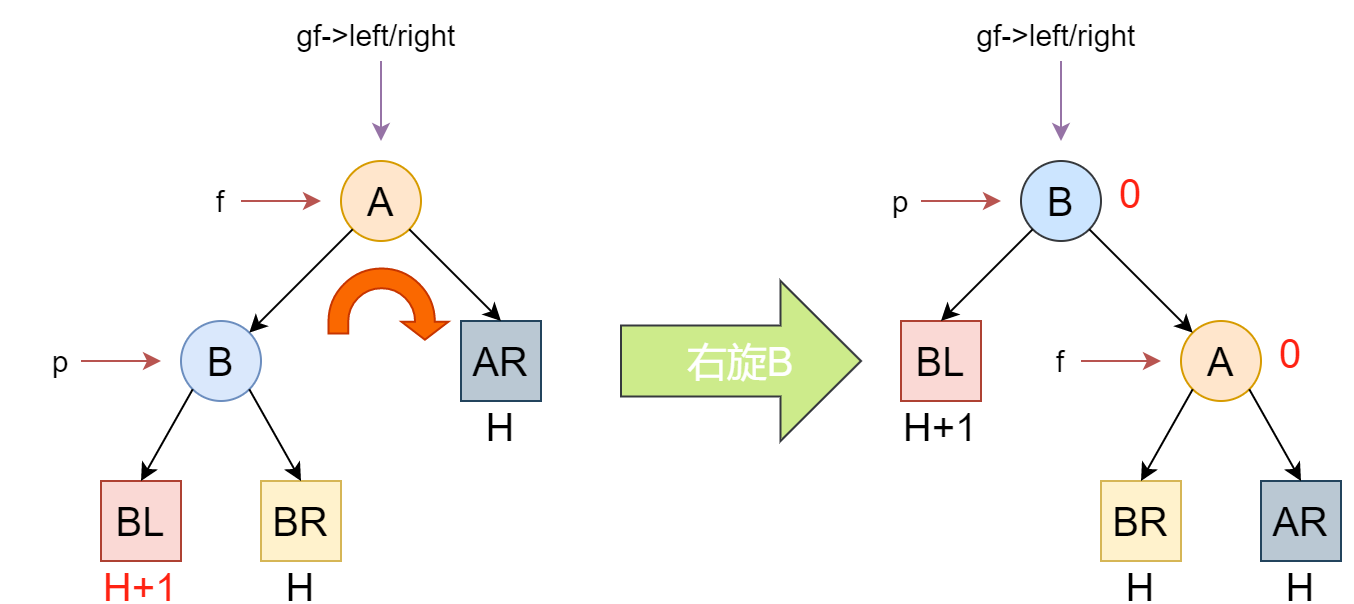

The diagram above was exported from draw.io. Its source (the exported page's mxGraphModel, read from the mxfile embedded in the PNG):
<mxGraphModel dx="716" dy="442" grid="1" gridSize="10" guides="1" tooltips="1" connect="1" arrows="1" fold="1" page="1" pageScale="1" pageWidth="827" pageHeight="1169" math="0" shadow="0">
  <root>
    <mxCell id="0" />
    <mxCell id="1" parent="0" />
    <mxCell id="QxCEkqs-5vy_bPvNBIya-31" value="&lt;font style=&quot;font-size: 20px;&quot;&gt;A&lt;/font&gt;" style="ellipse;whiteSpace=wrap;html=1;aspect=fixed;fillColor=#ffe6cc;strokeColor=#d79b00;" vertex="1" parent="1">
      <mxGeometry x="200" y="960" width="40" height="40" as="geometry" />
    </mxCell>
    <mxCell id="QxCEkqs-5vy_bPvNBIya-32" value="&lt;font style=&quot;font-size: 20px;&quot;&gt;B&lt;/font&gt;" style="ellipse;whiteSpace=wrap;html=1;aspect=fixed;fillColor=#dae8fc;strokeColor=#6c8ebf;" vertex="1" parent="1">
      <mxGeometry x="120" y="1040" width="40" height="40" as="geometry" />
    </mxCell>
    <mxCell id="QxCEkqs-5vy_bPvNBIya-33" value="AR" style="whiteSpace=wrap;html=1;aspect=fixed;fontSize=20;fillColor=#bac8d3;strokeColor=#23445d;" vertex="1" parent="1">
      <mxGeometry x="260" y="1040" width="40" height="40" as="geometry" />
    </mxCell>
    <mxCell id="QxCEkqs-5vy_bPvNBIya-34" value="BL" style="whiteSpace=wrap;html=1;aspect=fixed;fontSize=20;fillColor=#fad9d5;strokeColor=#ae4132;" vertex="1" parent="1">
      <mxGeometry x="80" y="1120" width="40" height="40" as="geometry" />
    </mxCell>
    <mxCell id="QxCEkqs-5vy_bPvNBIya-35" value="BR" style="whiteSpace=wrap;html=1;aspect=fixed;fontSize=20;fillColor=#fff2cc;strokeColor=#d6b656;" vertex="1" parent="1">
      <mxGeometry x="160" y="1120" width="40" height="40" as="geometry" />
    </mxCell>
    <mxCell id="QxCEkqs-5vy_bPvNBIya-36" value="H+1" style="text;strokeColor=none;fillColor=none;align=center;verticalAlign=middle;spacingLeft=4;spacingRight=4;overflow=hidden;points=[[0,0.5],[1,0.5]];portConstraint=eastwest;rotatable=0;fontSize=20;fontColor=#FF2212;" vertex="1" parent="1">
      <mxGeometry x="75" y="1160" width="50" height="20" as="geometry" />
    </mxCell>
    <mxCell id="QxCEkqs-5vy_bPvNBIya-37" value="H" style="text;strokeColor=none;fillColor=none;align=center;verticalAlign=middle;spacingLeft=4;spacingRight=4;overflow=hidden;points=[[0,0.5],[1,0.5]];portConstraint=eastwest;rotatable=0;fontSize=20;fontColor=#000000;" vertex="1" parent="1">
      <mxGeometry x="155" y="1160" width="50" height="20" as="geometry" />
    </mxCell>
    <mxCell id="QxCEkqs-5vy_bPvNBIya-38" value="" style="endArrow=classic;html=1;rounded=0;fontSize=20;fontColor=#000000;exitX=0;exitY=1;exitDx=0;exitDy=0;entryX=1;entryY=0;entryDx=0;entryDy=0;" edge="1" parent="1" source="QxCEkqs-5vy_bPvNBIya-31" target="QxCEkqs-5vy_bPvNBIya-32">
      <mxGeometry width="50" height="50" relative="1" as="geometry">
        <mxPoint x="390" y="1190" as="sourcePoint" />
        <mxPoint x="440" y="1140" as="targetPoint" />
      </mxGeometry>
    </mxCell>
    <mxCell id="QxCEkqs-5vy_bPvNBIya-39" value="" style="endArrow=classic;html=1;rounded=0;fontSize=20;fontColor=#000000;exitX=1;exitY=1;exitDx=0;exitDy=0;entryX=0.5;entryY=0;entryDx=0;entryDy=0;" edge="1" parent="1" source="QxCEkqs-5vy_bPvNBIya-31" target="QxCEkqs-5vy_bPvNBIya-33">
      <mxGeometry width="50" height="50" relative="1" as="geometry">
        <mxPoint x="390" y="1190" as="sourcePoint" />
        <mxPoint x="440" y="1140" as="targetPoint" />
      </mxGeometry>
    </mxCell>
    <mxCell id="QxCEkqs-5vy_bPvNBIya-40" value="" style="endArrow=classic;html=1;rounded=0;fontSize=20;fontColor=#000000;exitX=1;exitY=1;exitDx=0;exitDy=0;entryX=0.5;entryY=0;entryDx=0;entryDy=0;" edge="1" parent="1" source="QxCEkqs-5vy_bPvNBIya-32" target="QxCEkqs-5vy_bPvNBIya-35">
      <mxGeometry width="50" height="50" relative="1" as="geometry">
        <mxPoint x="390" y="1190" as="sourcePoint" />
        <mxPoint x="440" y="1140" as="targetPoint" />
      </mxGeometry>
    </mxCell>
    <mxCell id="QxCEkqs-5vy_bPvNBIya-41" value="" style="endArrow=classic;html=1;rounded=0;fontSize=20;fontColor=#000000;exitX=0;exitY=1;exitDx=0;exitDy=0;entryX=0.5;entryY=0;entryDx=0;entryDy=0;" edge="1" parent="1" source="QxCEkqs-5vy_bPvNBIya-32" target="QxCEkqs-5vy_bPvNBIya-34">
      <mxGeometry width="50" height="50" relative="1" as="geometry">
        <mxPoint x="390" y="1190" as="sourcePoint" />
        <mxPoint x="440" y="1140" as="targetPoint" />
      </mxGeometry>
    </mxCell>
    <mxCell id="QxCEkqs-5vy_bPvNBIya-42" value="H" style="text;strokeColor=none;fillColor=none;align=center;verticalAlign=middle;spacingLeft=4;spacingRight=4;overflow=hidden;points=[[0,0.5],[1,0.5]];portConstraint=eastwest;rotatable=0;fontSize=20;fontColor=#000000;" vertex="1" parent="1">
      <mxGeometry x="255" y="1080" width="50" height="20" as="geometry" />
    </mxCell>
    <mxCell id="QxCEkqs-5vy_bPvNBIya-45" value="" style="html=1;shadow=0;dashed=0;align=center;verticalAlign=middle;shape=mxgraph.arrows2.uTurnArrow;dy=4.93;arrowHead=23.55;dx2=9.02;fontSize=20;fontColor=#000000;rotation=90;fillColor=#fa6800;strokeColor=#C73500;" vertex="1" parent="1">
      <mxGeometry x="207.5" y="1000" width="32.5" height="60" as="geometry" />
    </mxCell>
    <mxCell id="QxCEkqs-5vy_bPvNBIya-48" value="&lt;font color=&quot;#ffffff&quot;&gt;右旋B&lt;/font&gt;" style="shape=singleArrow;whiteSpace=wrap;html=1;fontSize=20;arrowWidth=0.4441171085133192;arrowSize=0.33578395469515904;fillColor=#cdeb8b;strokeColor=#36393d;" vertex="1" parent="1">
      <mxGeometry x="340" y="1020" width="120" height="80" as="geometry" />
    </mxCell>
    <mxCell id="QxCEkqs-5vy_bPvNBIya-49" value="&lt;span style=&quot;font-size: 20px;&quot;&gt;B&lt;/span&gt;" style="ellipse;whiteSpace=wrap;html=1;aspect=fixed;fillColor=#cce5ff;strokeColor=#36393d;" vertex="1" parent="1">
      <mxGeometry x="540" y="960" width="40" height="40" as="geometry" />
    </mxCell>
    <mxCell id="QxCEkqs-5vy_bPvNBIya-50" value="&lt;span style=&quot;font-size: 20px;&quot;&gt;A&lt;/span&gt;" style="ellipse;whiteSpace=wrap;html=1;aspect=fixed;fillColor=#ffe6cc;strokeColor=#d79b00;" vertex="1" parent="1">
      <mxGeometry x="620" y="1040" width="40" height="40" as="geometry" />
    </mxCell>
    <mxCell id="QxCEkqs-5vy_bPvNBIya-51" value="BL" style="whiteSpace=wrap;html=1;aspect=fixed;fontSize=20;fillColor=#fad9d5;strokeColor=#ae4132;" vertex="1" parent="1">
      <mxGeometry x="480" y="1040" width="40" height="40" as="geometry" />
    </mxCell>
    <mxCell id="QxCEkqs-5vy_bPvNBIya-52" value="BR" style="whiteSpace=wrap;html=1;aspect=fixed;fontSize=20;fillColor=#fff2cc;strokeColor=#d6b656;" vertex="1" parent="1">
      <mxGeometry x="580" y="1120" width="40" height="40" as="geometry" />
    </mxCell>
    <mxCell id="QxCEkqs-5vy_bPvNBIya-53" value="AR" style="whiteSpace=wrap;html=1;aspect=fixed;fontSize=20;fillColor=#bac8d3;strokeColor=#23445d;" vertex="1" parent="1">
      <mxGeometry x="660" y="1120" width="40" height="40" as="geometry" />
    </mxCell>
    <mxCell id="QxCEkqs-5vy_bPvNBIya-54" value="H+1" style="text;strokeColor=none;fillColor=none;align=center;verticalAlign=middle;spacingLeft=4;spacingRight=4;overflow=hidden;points=[[0,0.5],[1,0.5]];portConstraint=eastwest;rotatable=0;fontSize=20;fontColor=#000000;" vertex="1" parent="1">
      <mxGeometry x="475" y="1080" width="50" height="20" as="geometry" />
    </mxCell>
    <mxCell id="QxCEkqs-5vy_bPvNBIya-55" value="H" style="text;strokeColor=none;fillColor=none;align=center;verticalAlign=middle;spacingLeft=4;spacingRight=4;overflow=hidden;points=[[0,0.5],[1,0.5]];portConstraint=eastwest;rotatable=0;fontSize=20;fontColor=#000000;" vertex="1" parent="1">
      <mxGeometry x="575" y="1160" width="50" height="20" as="geometry" />
    </mxCell>
    <mxCell id="QxCEkqs-5vy_bPvNBIya-56" value="" style="endArrow=classic;html=1;rounded=0;fontSize=20;fontColor=#000000;exitX=1;exitY=1;exitDx=0;exitDy=0;entryX=0;entryY=0;entryDx=0;entryDy=0;" edge="1" parent="1" source="QxCEkqs-5vy_bPvNBIya-49" target="QxCEkqs-5vy_bPvNBIya-50">
      <mxGeometry width="50" height="50" relative="1" as="geometry">
        <mxPoint x="720" y="1190" as="sourcePoint" />
        <mxPoint x="770" y="1140" as="targetPoint" />
      </mxGeometry>
    </mxCell>
    <mxCell id="QxCEkqs-5vy_bPvNBIya-57" value="" style="endArrow=classic;html=1;rounded=0;fontSize=20;fontColor=#000000;exitX=0;exitY=1;exitDx=0;exitDy=0;entryX=0.5;entryY=0;entryDx=0;entryDy=0;" edge="1" parent="1" source="QxCEkqs-5vy_bPvNBIya-49" target="QxCEkqs-5vy_bPvNBIya-51">
      <mxGeometry width="50" height="50" relative="1" as="geometry">
        <mxPoint x="720" y="1190" as="sourcePoint" />
        <mxPoint x="770" y="1140" as="targetPoint" />
      </mxGeometry>
    </mxCell>
    <mxCell id="QxCEkqs-5vy_bPvNBIya-58" value="" style="endArrow=classic;html=1;rounded=0;fontSize=20;fontColor=#000000;exitX=1;exitY=1;exitDx=0;exitDy=0;entryX=0.5;entryY=0;entryDx=0;entryDy=0;" edge="1" parent="1" source="QxCEkqs-5vy_bPvNBIya-50" target="QxCEkqs-5vy_bPvNBIya-53">
      <mxGeometry width="50" height="50" relative="1" as="geometry">
        <mxPoint x="720" y="1190" as="sourcePoint" />
        <mxPoint x="770" y="1140" as="targetPoint" />
      </mxGeometry>
    </mxCell>
    <mxCell id="QxCEkqs-5vy_bPvNBIya-59" value="" style="endArrow=classic;html=1;rounded=0;fontSize=20;fontColor=#000000;exitX=0;exitY=1;exitDx=0;exitDy=0;entryX=0.5;entryY=0;entryDx=0;entryDy=0;" edge="1" parent="1" source="QxCEkqs-5vy_bPvNBIya-50" target="QxCEkqs-5vy_bPvNBIya-52">
      <mxGeometry width="50" height="50" relative="1" as="geometry">
        <mxPoint x="720" y="1190" as="sourcePoint" />
        <mxPoint x="770" y="1140" as="targetPoint" />
      </mxGeometry>
    </mxCell>
    <mxCell id="QxCEkqs-5vy_bPvNBIya-60" value="H" style="text;strokeColor=none;fillColor=none;align=center;verticalAlign=middle;spacingLeft=4;spacingRight=4;overflow=hidden;points=[[0,0.5],[1,0.5]];portConstraint=eastwest;rotatable=0;fontSize=20;fontColor=#000000;" vertex="1" parent="1">
      <mxGeometry x="655" y="1160" width="50" height="20" as="geometry" />
    </mxCell>
    <mxCell id="QxCEkqs-5vy_bPvNBIya-61" value="0" style="text;strokeColor=none;fillColor=none;align=center;verticalAlign=middle;spacingLeft=4;spacingRight=4;overflow=hidden;points=[[0,0.5],[1,0.5]];portConstraint=eastwest;rotatable=0;fontSize=20;fontColor=#FF2212;" vertex="1" parent="1">
      <mxGeometry x="650" y="1040" width="50" height="30" as="geometry" />
    </mxCell>
    <mxCell id="QxCEkqs-5vy_bPvNBIya-62" value="0" style="text;strokeColor=none;fillColor=none;align=center;verticalAlign=middle;spacingLeft=4;spacingRight=4;overflow=hidden;points=[[0,0.5],[1,0.5]];portConstraint=eastwest;rotatable=0;fontSize=20;fontColor=#FF2212;" vertex="1" parent="1">
      <mxGeometry x="570" y="960" width="50" height="30" as="geometry" />
    </mxCell>
    <mxCell id="QxCEkqs-5vy_bPvNBIya-64" value="" style="endArrow=classic;html=1;rounded=0;fontSize=20;fontColor=#FF2212;fillColor=#e1d5e7;strokeColor=#9673a6;" edge="1" parent="1">
      <mxGeometry width="50" height="50" relative="1" as="geometry">
        <mxPoint x="220" y="910" as="sourcePoint" />
        <mxPoint x="220" y="950" as="targetPoint" />
      </mxGeometry>
    </mxCell>
    <mxCell id="QxCEkqs-5vy_bPvNBIya-65" value="&lt;font color=&quot;#000000&quot; style=&quot;font-size: 15px;&quot;&gt;gf-&amp;gt;left/right&amp;nbsp;&lt;/font&gt;" style="text;html=1;strokeColor=none;fillColor=none;align=center;verticalAlign=middle;whiteSpace=wrap;rounded=0;fontSize=20;fontColor=#FF2212;" vertex="1" parent="1">
      <mxGeometry x="130" y="880" width="180" height="30" as="geometry" />
    </mxCell>
    <mxCell id="QxCEkqs-5vy_bPvNBIya-67" value="" style="endArrow=classic;html=1;rounded=0;fontSize=15;fontColor=#000000;fillColor=#f8cecc;strokeColor=#b85450;" edge="1" parent="1">
      <mxGeometry width="50" height="50" relative="1" as="geometry">
        <mxPoint x="150" y="980" as="sourcePoint" />
        <mxPoint x="190" y="980" as="targetPoint" />
      </mxGeometry>
    </mxCell>
    <mxCell id="QxCEkqs-5vy_bPvNBIya-68" value="f" style="text;html=1;strokeColor=none;fillColor=none;align=center;verticalAlign=middle;whiteSpace=wrap;rounded=0;fontSize=15;fontColor=#000000;" vertex="1" parent="1">
      <mxGeometry x="110" y="965" width="60" height="30" as="geometry" />
    </mxCell>
    <mxCell id="QxCEkqs-5vy_bPvNBIya-69" value="" style="endArrow=classic;html=1;rounded=0;fontSize=15;fontColor=#000000;fillColor=#f8cecc;strokeColor=#b85450;" edge="1" parent="1">
      <mxGeometry width="50" height="50" relative="1" as="geometry">
        <mxPoint x="70.00000000000011" y="1060" as="sourcePoint" />
        <mxPoint x="110.00000000000011" y="1060" as="targetPoint" />
      </mxGeometry>
    </mxCell>
    <mxCell id="QxCEkqs-5vy_bPvNBIya-70" value="p" style="text;html=1;strokeColor=none;fillColor=none;align=center;verticalAlign=middle;whiteSpace=wrap;rounded=0;fontSize=15;fontColor=#000000;" vertex="1" parent="1">
      <mxGeometry x="30" y="1045" width="60" height="30" as="geometry" />
    </mxCell>
    <mxCell id="QxCEkqs-5vy_bPvNBIya-73" value="" style="endArrow=classic;html=1;rounded=0;fontSize=20;fontColor=#FF2212;fillColor=#e1d5e7;strokeColor=#9673a6;" edge="1" parent="1">
      <mxGeometry width="50" height="50" relative="1" as="geometry">
        <mxPoint x="560.0000000000001" y="910" as="sourcePoint" />
        <mxPoint x="560.0000000000001" y="950" as="targetPoint" />
      </mxGeometry>
    </mxCell>
    <mxCell id="QxCEkqs-5vy_bPvNBIya-74" value="&lt;font color=&quot;#000000&quot; style=&quot;font-size: 15px;&quot;&gt;gf-&amp;gt;left/right&amp;nbsp;&lt;/font&gt;" style="text;html=1;strokeColor=none;fillColor=none;align=center;verticalAlign=middle;whiteSpace=wrap;rounded=0;fontSize=20;fontColor=#FF2212;" vertex="1" parent="1">
      <mxGeometry x="470" y="880" width="180" height="30" as="geometry" />
    </mxCell>
    <mxCell id="QxCEkqs-5vy_bPvNBIya-75" value="" style="endArrow=classic;html=1;rounded=0;fontSize=15;fontColor=#000000;fillColor=#f8cecc;strokeColor=#b85450;" edge="1" parent="1">
      <mxGeometry width="50" height="50" relative="1" as="geometry">
        <mxPoint x="490" y="980" as="sourcePoint" />
        <mxPoint x="530" y="980" as="targetPoint" />
      </mxGeometry>
    </mxCell>
    <mxCell id="QxCEkqs-5vy_bPvNBIya-76" value="p" style="text;html=1;strokeColor=none;fillColor=none;align=center;verticalAlign=middle;whiteSpace=wrap;rounded=0;fontSize=15;fontColor=#000000;" vertex="1" parent="1">
      <mxGeometry x="450" y="965" width="60" height="30" as="geometry" />
    </mxCell>
    <mxCell id="QxCEkqs-5vy_bPvNBIya-77" value="" style="endArrow=classic;html=1;rounded=0;fontSize=15;fontColor=#000000;fillColor=#f8cecc;strokeColor=#b85450;" edge="1" parent="1">
      <mxGeometry width="50" height="50" relative="1" as="geometry">
        <mxPoint x="570.0000000000001" y="1060" as="sourcePoint" />
        <mxPoint x="610.0000000000001" y="1060" as="targetPoint" />
      </mxGeometry>
    </mxCell>
    <mxCell id="QxCEkqs-5vy_bPvNBIya-78" value="f" style="text;html=1;strokeColor=none;fillColor=none;align=center;verticalAlign=middle;whiteSpace=wrap;rounded=0;fontSize=15;fontColor=#000000;" vertex="1" parent="1">
      <mxGeometry x="530" y="1045" width="60" height="30" as="geometry" />
    </mxCell>
  </root>
</mxGraphModel>